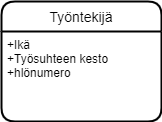

The diagram above was exported from draw.io. Its source (the exported page's mxGraphModel, read from the mxfile embedded in the PNG):
<mxGraphModel dx="1038" dy="532" grid="1" gridSize="10" guides="1" tooltips="1" connect="1" arrows="1" fold="1" page="1" pageScale="1" pageWidth="827" pageHeight="1169" math="0" shadow="0">
  <root>
    <mxCell id="0" />
    <mxCell id="1" parent="0" />
    <mxCell id="PHgj35gDmF3Vs8n-R2l1-1" value="Työntekijä" style="swimlane;childLayout=stackLayout;horizontal=1;startSize=30;horizontalStack=0;rounded=1;fontSize=14;fontStyle=0;strokeWidth=2;resizeParent=0;resizeLast=1;shadow=0;dashed=0;align=center;" parent="1" vertex="1">
      <mxGeometry x="330" y="210" width="160" height="120" as="geometry" />
    </mxCell>
    <mxCell id="PHgj35gDmF3Vs8n-R2l1-2" value="+Ikä&#10;+Työsuhteen kesto&#10;+hlönumero" style="align=left;strokeColor=none;fillColor=none;spacingLeft=4;fontSize=12;verticalAlign=top;resizable=0;rotatable=0;part=1;" parent="PHgj35gDmF3Vs8n-R2l1-1" vertex="1">
      <mxGeometry y="30" width="160" height="90" as="geometry" />
    </mxCell>
  </root>
</mxGraphModel>